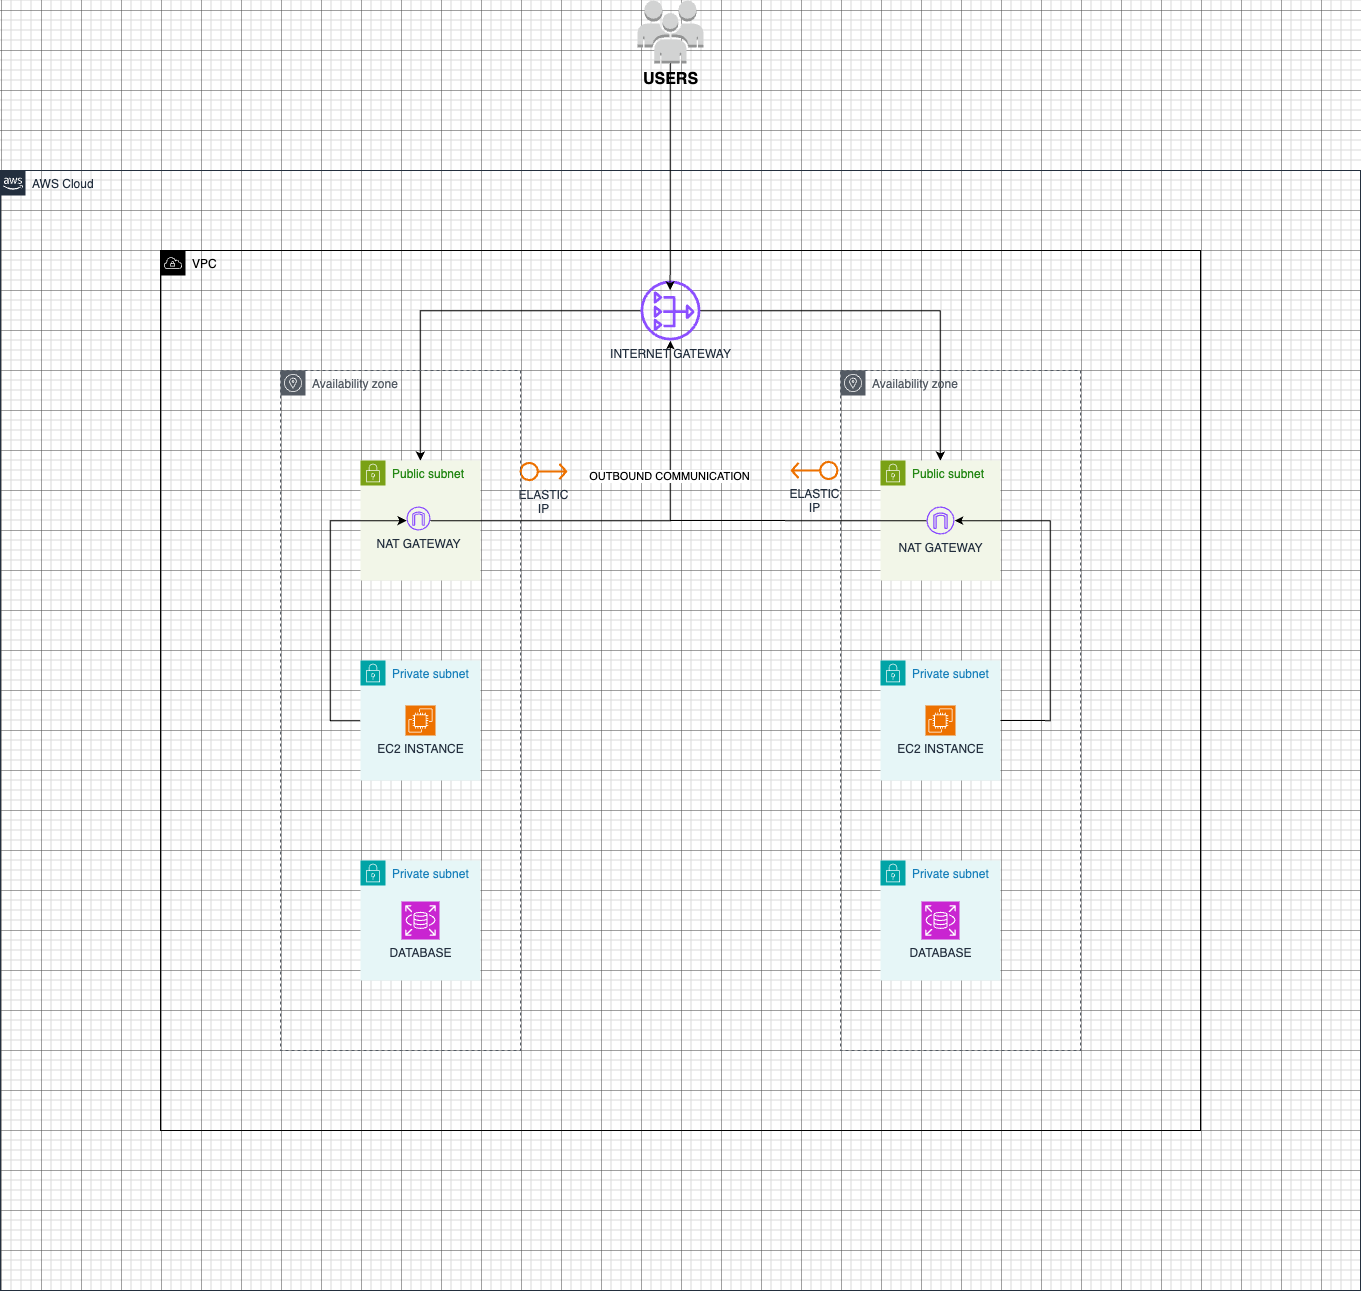

The diagram above was exported from draw.io. Its source (the exported page's mxGraphModel, read from the mxfile embedded in the PNG):
<mxGraphModel dx="2789" dy="3063" grid="1" gridSize="10" guides="1" tooltips="1" connect="1" arrows="1" fold="1" page="1" pageScale="1" pageWidth="827" pageHeight="1169" math="0" shadow="0">
  <root>
    <mxCell id="0" />
    <mxCell id="1" parent="0" />
    <mxCell id="_01bDlDthKp0dUfI0jz4-26" style="edgeStyle=orthogonalEdgeStyle;rounded=0;orthogonalLoop=1;jettySize=auto;html=1;" edge="1" parent="1" source="_01bDlDthKp0dUfI0jz4-3" target="_01bDlDthKp0dUfI0jz4-17">
      <mxGeometry relative="1" as="geometry">
        <mxPoint x="1250" y="-50" as="targetPoint" />
      </mxGeometry>
    </mxCell>
    <mxCell id="_01bDlDthKp0dUfI0jz4-27" style="edgeStyle=orthogonalEdgeStyle;rounded=0;orthogonalLoop=1;jettySize=auto;html=1;" edge="1" parent="1" source="_01bDlDthKp0dUfI0jz4-3" target="_01bDlDthKp0dUfI0jz4-6">
      <mxGeometry relative="1" as="geometry" />
    </mxCell>
    <mxCell id="_01bDlDthKp0dUfI0jz4-3" value="INTERNET GATEWAY" style="sketch=0;outlineConnect=0;fontColor=#232F3E;gradientColor=none;fillColor=#8C4FFF;strokeColor=none;dashed=0;verticalLabelPosition=bottom;verticalAlign=top;align=center;html=1;fontSize=12;fontStyle=0;aspect=fixed;pointerEvents=1;shape=mxgraph.aws4.nat_gateway;" vertex="1" parent="1">
      <mxGeometry x="800" y="-130" width="60" height="60" as="geometry" />
    </mxCell>
    <mxCell id="_01bDlDthKp0dUfI0jz4-4" value="ELASTIC&lt;br&gt;IP" style="sketch=0;outlineConnect=0;fontColor=#232F3E;gradientColor=none;fillColor=#ED7100;strokeColor=none;dashed=0;verticalLabelPosition=bottom;verticalAlign=top;align=center;html=1;fontSize=12;fontStyle=0;aspect=fixed;pointerEvents=1;shape=mxgraph.aws4.elastic_ip_address;" vertex="1" parent="1">
      <mxGeometry x="679" y="51" width="48" height="20" as="geometry" />
    </mxCell>
    <mxCell id="_01bDlDthKp0dUfI0jz4-6" value="Public subnet" style="points=[[0,0],[0.25,0],[0.5,0],[0.75,0],[1,0],[1,0.25],[1,0.5],[1,0.75],[1,1],[0.75,1],[0.5,1],[0.25,1],[0,1],[0,0.75],[0,0.5],[0,0.25]];outlineConnect=0;gradientColor=none;html=1;whiteSpace=wrap;fontSize=12;fontStyle=0;container=1;pointerEvents=0;collapsible=0;recursiveResize=0;shape=mxgraph.aws4.group;grIcon=mxgraph.aws4.group_security_group;grStroke=0;strokeColor=#7AA116;fillColor=#F2F6E8;verticalAlign=top;align=left;spacingLeft=30;fontColor=#248814;dashed=0;" vertex="1" parent="1">
      <mxGeometry x="520" y="50" width="120" height="120" as="geometry" />
    </mxCell>
    <mxCell id="_01bDlDthKp0dUfI0jz4-2" value="NAT GATEWAY" style="sketch=0;outlineConnect=0;fontColor=#232F3E;gradientColor=none;fillColor=#8C4FFF;strokeColor=none;dashed=0;verticalLabelPosition=bottom;verticalAlign=top;align=center;html=1;fontSize=12;fontStyle=0;aspect=fixed;pointerEvents=1;shape=mxgraph.aws4.internet_gateway;" vertex="1" parent="_01bDlDthKp0dUfI0jz4-6">
      <mxGeometry x="46" y="46" width="24" height="24" as="geometry" />
    </mxCell>
    <mxCell id="_01bDlDthKp0dUfI0jz4-29" style="edgeStyle=orthogonalEdgeStyle;rounded=0;orthogonalLoop=1;jettySize=auto;html=1;" edge="1" parent="1" source="_01bDlDthKp0dUfI0jz4-7" target="_01bDlDthKp0dUfI0jz4-2">
      <mxGeometry relative="1" as="geometry">
        <mxPoint x="460" y="120" as="targetPoint" />
        <Array as="points">
          <mxPoint x="490" y="310" />
          <mxPoint x="490" y="110" />
        </Array>
      </mxGeometry>
    </mxCell>
    <mxCell id="_01bDlDthKp0dUfI0jz4-7" value="Private subnet" style="points=[[0,0],[0.25,0],[0.5,0],[0.75,0],[1,0],[1,0.25],[1,0.5],[1,0.75],[1,1],[0.75,1],[0.5,1],[0.25,1],[0,1],[0,0.75],[0,0.5],[0,0.25]];outlineConnect=0;gradientColor=none;html=1;whiteSpace=wrap;fontSize=12;fontStyle=0;container=1;pointerEvents=0;collapsible=0;recursiveResize=0;shape=mxgraph.aws4.group;grIcon=mxgraph.aws4.group_security_group;grStroke=0;strokeColor=#00A4A6;fillColor=#E6F6F7;verticalAlign=top;align=left;spacingLeft=30;fontColor=#147EBA;dashed=0;" vertex="1" parent="1">
      <mxGeometry x="520" y="250" width="120" height="120" as="geometry" />
    </mxCell>
    <mxCell id="_01bDlDthKp0dUfI0jz4-14" value="EC2 INSTANCE" style="sketch=0;points=[[0,0,0],[0.25,0,0],[0.5,0,0],[0.75,0,0],[1,0,0],[0,1,0],[0.25,1,0],[0.5,1,0],[0.75,1,0],[1,1,0],[0,0.25,0],[0,0.5,0],[0,0.75,0],[1,0.25,0],[1,0.5,0],[1,0.75,0]];outlineConnect=0;fontColor=#232F3E;fillColor=#ED7100;strokeColor=#ffffff;dashed=0;verticalLabelPosition=bottom;verticalAlign=top;align=center;html=1;fontSize=12;fontStyle=0;aspect=fixed;shape=mxgraph.aws4.resourceIcon;resIcon=mxgraph.aws4.ec2;" vertex="1" parent="_01bDlDthKp0dUfI0jz4-7">
      <mxGeometry x="45" y="45" width="30" height="30" as="geometry" />
    </mxCell>
    <mxCell id="_01bDlDthKp0dUfI0jz4-11" value="Private subnet" style="points=[[0,0],[0.25,0],[0.5,0],[0.75,0],[1,0],[1,0.25],[1,0.5],[1,0.75],[1,1],[0.75,1],[0.5,1],[0.25,1],[0,1],[0,0.75],[0,0.5],[0,0.25]];outlineConnect=0;gradientColor=none;html=1;whiteSpace=wrap;fontSize=12;fontStyle=0;container=1;pointerEvents=0;collapsible=0;recursiveResize=0;shape=mxgraph.aws4.group;grIcon=mxgraph.aws4.group_security_group;grStroke=0;strokeColor=#00A4A6;fillColor=#E6F6F7;verticalAlign=top;align=left;spacingLeft=30;fontColor=#147EBA;dashed=0;" vertex="1" parent="1">
      <mxGeometry x="520" y="450" width="120" height="120" as="geometry" />
    </mxCell>
    <mxCell id="_01bDlDthKp0dUfI0jz4-15" value="DATABASE" style="sketch=0;points=[[0,0,0],[0.25,0,0],[0.5,0,0],[0.75,0,0],[1,0,0],[0,1,0],[0.25,1,0],[0.5,1,0],[0.75,1,0],[1,1,0],[0,0.25,0],[0,0.5,0],[0,0.75,0],[1,0.25,0],[1,0.5,0],[1,0.75,0]];outlineConnect=0;fontColor=#232F3E;fillColor=#C925D1;strokeColor=#ffffff;dashed=0;verticalLabelPosition=bottom;verticalAlign=top;align=center;html=1;fontSize=12;fontStyle=0;aspect=fixed;shape=mxgraph.aws4.resourceIcon;resIcon=mxgraph.aws4.rds;" vertex="1" parent="_01bDlDthKp0dUfI0jz4-11">
      <mxGeometry x="41" y="41" width="38" height="38" as="geometry" />
    </mxCell>
    <mxCell id="_01bDlDthKp0dUfI0jz4-17" value="Public subnet" style="points=[[0,0],[0.25,0],[0.5,0],[0.75,0],[1,0],[1,0.25],[1,0.5],[1,0.75],[1,1],[0.75,1],[0.5,1],[0.25,1],[0,1],[0,0.75],[0,0.5],[0,0.25]];outlineConnect=0;gradientColor=none;html=1;whiteSpace=wrap;fontSize=12;fontStyle=0;container=1;pointerEvents=0;collapsible=0;recursiveResize=0;shape=mxgraph.aws4.group;grIcon=mxgraph.aws4.group_security_group;grStroke=0;strokeColor=#7AA116;fillColor=#F2F6E8;verticalAlign=top;align=left;spacingLeft=30;fontColor=#248814;dashed=0;" vertex="1" parent="1">
      <mxGeometry x="1040" y="50" width="120" height="120" as="geometry" />
    </mxCell>
    <mxCell id="_01bDlDthKp0dUfI0jz4-46" style="edgeStyle=orthogonalEdgeStyle;rounded=0;orthogonalLoop=1;jettySize=auto;html=1;endArrow=none;startFill=0;" edge="1" parent="_01bDlDthKp0dUfI0jz4-17" source="_01bDlDthKp0dUfI0jz4-18">
      <mxGeometry relative="1" as="geometry">
        <mxPoint x="-210" y="60" as="targetPoint" />
      </mxGeometry>
    </mxCell>
    <mxCell id="_01bDlDthKp0dUfI0jz4-18" value="NAT GATEWAY" style="sketch=0;outlineConnect=0;fontColor=#232F3E;gradientColor=none;fillColor=#8C4FFF;strokeColor=none;dashed=0;verticalLabelPosition=bottom;verticalAlign=top;align=center;html=1;fontSize=12;fontStyle=0;aspect=fixed;pointerEvents=1;shape=mxgraph.aws4.internet_gateway;" vertex="1" parent="_01bDlDthKp0dUfI0jz4-17">
      <mxGeometry x="46" y="46" width="28" height="28" as="geometry" />
    </mxCell>
    <mxCell id="_01bDlDthKp0dUfI0jz4-19" value="Private subnet" style="points=[[0,0],[0.25,0],[0.5,0],[0.75,0],[1,0],[1,0.25],[1,0.5],[1,0.75],[1,1],[0.75,1],[0.5,1],[0.25,1],[0,1],[0,0.75],[0,0.5],[0,0.25]];outlineConnect=0;gradientColor=none;html=1;whiteSpace=wrap;fontSize=12;fontStyle=0;container=1;pointerEvents=0;collapsible=0;recursiveResize=0;shape=mxgraph.aws4.group;grIcon=mxgraph.aws4.group_security_group;grStroke=0;strokeColor=#00A4A6;fillColor=#E6F6F7;verticalAlign=top;align=left;spacingLeft=30;fontColor=#147EBA;dashed=0;" vertex="1" parent="1">
      <mxGeometry x="1040" y="250" width="120" height="120" as="geometry" />
    </mxCell>
    <mxCell id="_01bDlDthKp0dUfI0jz4-20" value="EC2 INSTANCE" style="sketch=0;points=[[0,0,0],[0.25,0,0],[0.5,0,0],[0.75,0,0],[1,0,0],[0,1,0],[0.25,1,0],[0.5,1,0],[0.75,1,0],[1,1,0],[0,0.25,0],[0,0.5,0],[0,0.75,0],[1,0.25,0],[1,0.5,0],[1,0.75,0]];outlineConnect=0;fontColor=#232F3E;fillColor=#ED7100;strokeColor=#ffffff;dashed=0;verticalLabelPosition=bottom;verticalAlign=top;align=center;html=1;fontSize=12;fontStyle=0;aspect=fixed;shape=mxgraph.aws4.resourceIcon;resIcon=mxgraph.aws4.ec2;" vertex="1" parent="_01bDlDthKp0dUfI0jz4-19">
      <mxGeometry x="45" y="45" width="30" height="30" as="geometry" />
    </mxCell>
    <mxCell id="_01bDlDthKp0dUfI0jz4-21" value="Availability zone" style="sketch=0;outlineConnect=0;gradientColor=none;html=1;whiteSpace=wrap;fontSize=12;fontStyle=0;shape=mxgraph.aws4.group;grIcon=mxgraph.aws4.group_availability_zone;strokeColor=#545B64;fillColor=none;verticalAlign=top;align=left;spacingLeft=30;fontColor=#545B64;dashed=1;" vertex="1" parent="1">
      <mxGeometry x="1000" y="-40" width="240" height="680" as="geometry" />
    </mxCell>
    <mxCell id="_01bDlDthKp0dUfI0jz4-22" value="Private subnet" style="points=[[0,0],[0.25,0],[0.5,0],[0.75,0],[1,0],[1,0.25],[1,0.5],[1,0.75],[1,1],[0.75,1],[0.5,1],[0.25,1],[0,1],[0,0.75],[0,0.5],[0,0.25]];outlineConnect=0;gradientColor=none;html=1;whiteSpace=wrap;fontSize=12;fontStyle=0;container=1;pointerEvents=0;collapsible=0;recursiveResize=0;shape=mxgraph.aws4.group;grIcon=mxgraph.aws4.group_security_group;grStroke=0;strokeColor=#00A4A6;fillColor=#E6F6F7;verticalAlign=top;align=left;spacingLeft=30;fontColor=#147EBA;dashed=0;" vertex="1" parent="1">
      <mxGeometry x="1040" y="450" width="120" height="120" as="geometry" />
    </mxCell>
    <mxCell id="_01bDlDthKp0dUfI0jz4-23" value="DATABASE" style="sketch=0;points=[[0,0,0],[0.25,0,0],[0.5,0,0],[0.75,0,0],[1,0,0],[0,1,0],[0.25,1,0],[0.5,1,0],[0.75,1,0],[1,1,0],[0,0.25,0],[0,0.5,0],[0,0.75,0],[1,0.25,0],[1,0.5,0],[1,0.75,0]];outlineConnect=0;fontColor=#232F3E;fillColor=#C925D1;strokeColor=#ffffff;dashed=0;verticalLabelPosition=bottom;verticalAlign=top;align=center;html=1;fontSize=12;fontStyle=0;aspect=fixed;shape=mxgraph.aws4.resourceIcon;resIcon=mxgraph.aws4.rds;" vertex="1" parent="_01bDlDthKp0dUfI0jz4-22">
      <mxGeometry x="41" y="41" width="38" height="38" as="geometry" />
    </mxCell>
    <mxCell id="_01bDlDthKp0dUfI0jz4-25" value="ELASTIC&lt;br&gt;IP" style="sketch=0;outlineConnect=0;fontColor=#232F3E;gradientColor=none;fillColor=#ED7100;strokeColor=none;dashed=0;verticalLabelPosition=bottom;verticalAlign=top;align=center;html=1;fontSize=12;fontStyle=0;aspect=fixed;pointerEvents=1;shape=mxgraph.aws4.elastic_ip_address;flipV=0;flipH=1;" vertex="1" parent="1">
      <mxGeometry x="950" y="50" width="48" height="20" as="geometry" />
    </mxCell>
    <mxCell id="_01bDlDthKp0dUfI0jz4-32" style="edgeStyle=orthogonalEdgeStyle;rounded=0;orthogonalLoop=1;jettySize=auto;html=1;" edge="1" parent="1" target="_01bDlDthKp0dUfI0jz4-18">
      <mxGeometry relative="1" as="geometry">
        <mxPoint x="1085.94" y="110" as="targetPoint" />
        <mxPoint x="1160" y="310" as="sourcePoint" />
        <Array as="points">
          <mxPoint x="1210" y="310" />
          <mxPoint x="1210" y="110" />
        </Array>
      </mxGeometry>
    </mxCell>
    <mxCell id="_01bDlDthKp0dUfI0jz4-33" value="Availability zone" style="sketch=0;outlineConnect=0;gradientColor=none;html=1;whiteSpace=wrap;fontSize=12;fontStyle=0;shape=mxgraph.aws4.group;grIcon=mxgraph.aws4.group_availability_zone;strokeColor=#545B64;fillColor=none;verticalAlign=top;align=left;spacingLeft=30;fontColor=#545B64;dashed=1;" vertex="1" parent="1">
      <mxGeometry x="440" y="-40" width="240" height="680" as="geometry" />
    </mxCell>
    <mxCell id="_01bDlDthKp0dUfI0jz4-44" style="edgeStyle=orthogonalEdgeStyle;rounded=0;orthogonalLoop=1;jettySize=auto;html=1;" edge="1" parent="1" source="_01bDlDthKp0dUfI0jz4-2" target="_01bDlDthKp0dUfI0jz4-3">
      <mxGeometry relative="1" as="geometry">
        <Array as="points">
          <mxPoint x="830" y="110" />
        </Array>
      </mxGeometry>
    </mxCell>
    <mxCell id="_01bDlDthKp0dUfI0jz4-47" value="OUTBOUND COMMUNICATION" style="edgeLabel;html=1;align=center;verticalAlign=middle;resizable=0;points=[];" vertex="1" connectable="0" parent="_01bDlDthKp0dUfI0jz4-44">
      <mxGeometry x="0.3605" y="2" relative="1" as="geometry">
        <mxPoint as="offset" />
      </mxGeometry>
    </mxCell>
    <mxCell id="_01bDlDthKp0dUfI0jz4-48" value="AWS Cloud" style="points=[[0,0],[0.25,0],[0.5,0],[0.75,0],[1,0],[1,0.25],[1,0.5],[1,0.75],[1,1],[0.75,1],[0.5,1],[0.25,1],[0,1],[0,0.75],[0,0.5],[0,0.25]];outlineConnect=0;gradientColor=none;html=1;whiteSpace=wrap;fontSize=12;fontStyle=0;container=1;pointerEvents=0;collapsible=0;recursiveResize=0;shape=mxgraph.aws4.group;grIcon=mxgraph.aws4.group_aws_cloud_alt;strokeColor=#232F3E;fillColor=none;verticalAlign=top;align=left;spacingLeft=30;fontColor=#232F3E;dashed=0;" vertex="1" parent="1">
      <mxGeometry x="160" y="-240" width="1360" height="1120" as="geometry" />
    </mxCell>
    <mxCell id="_01bDlDthKp0dUfI0jz4-24" value="VPC" style="sketch=0;outlineConnect=0;html=1;whiteSpace=wrap;fontSize=12;fontStyle=0;shape=mxgraph.aws4.group;grIcon=mxgraph.aws4.group_vpc;fillColor=none;verticalAlign=top;align=left;spacingLeft=30;dashed=0;" vertex="1" parent="_01bDlDthKp0dUfI0jz4-48">
      <mxGeometry x="160" y="80" width="1040" height="880" as="geometry" />
    </mxCell>
    <mxCell id="_01bDlDthKp0dUfI0jz4-49" value="&lt;b&gt;&lt;font style=&quot;font-size: 16px;&quot;&gt;USERS&lt;/font&gt;&lt;/b&gt;" style="outlineConnect=0;dashed=0;verticalLabelPosition=bottom;verticalAlign=top;align=center;html=1;shape=mxgraph.aws3.users;fillColor=#D2D3D3;gradientColor=none;" vertex="1" parent="1">
      <mxGeometry x="797" y="-410" width="66" height="63" as="geometry" />
    </mxCell>
    <mxCell id="_01bDlDthKp0dUfI0jz4-50" style="edgeStyle=orthogonalEdgeStyle;rounded=0;orthogonalLoop=1;jettySize=auto;html=1;entryX=0.49;entryY=0.045;entryDx=0;entryDy=0;entryPerimeter=0;" edge="1" parent="1" source="_01bDlDthKp0dUfI0jz4-49" target="_01bDlDthKp0dUfI0jz4-24">
      <mxGeometry relative="1" as="geometry" />
    </mxCell>
  </root>
</mxGraphModel>